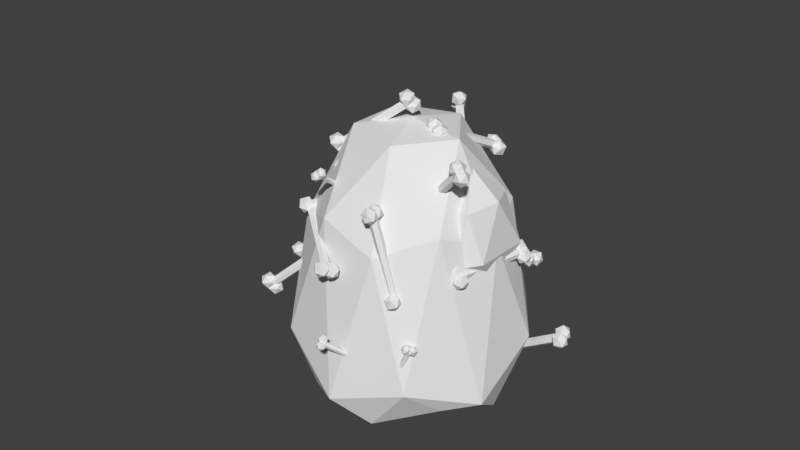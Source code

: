 # Source: Bolder.blend  (saved by Blender 2.79.0; exported with 4.5.12 LTS)
import bpy
from mathutils import Matrix  # noqa: F401  (used for matrix-valued properties, if any)

bpy.ops.wm.read_factory_settings(use_empty=True)
scene = bpy.context.scene
scene.name = 'Scene'

# ---- collections
col_collection_1 = bpy.data.collections.new('Collection 1'); scene.collection.children.link(col_collection_1)

# ---- world
world_world = bpy.data.worlds.new('World'); scene.world = world_world
world_world.color = (0.05088, 0.05088, 0.05088)
world_world.use_sun_shadow = False
world_world.sun_shadow_jitter_overblur = 0.0
world_world.cycles.sampling_method = 'MANUAL'

# ---- meshes
me_icosphere_024 = bpy.data.meshes.new('Icosphere.024')
me_icosphere_024.from_pydata([(0.0, 0.0, -1.0), (0.7236, -0.5257, -0.4472), (-0.2764, -0.8506, -0.4472), (-0.8944, 0.0, -0.4472), (-0.2764, 0.8506, -0.4472), (0.7236, 0.5257, -0.4472), (0.4806, -0.6092, 0.4313), (-0.7236, -0.5257, 0.4472), (-0.7236, 0.5257, 0.4472), (0.2764, 0.521, 0.4472), (0.8944, 0.0, 0.4472), (-0.3202, 0.0, 1.025), (-4.862, 0.9361, 0.5555), (-5.091, 0.6062, 1.018), (-6.008, 0.5076, 1.151), (-5.219, 1.146, 0.6943), (-3.814, 1.639, 0.2796), (-3.735, 1.305, 0.4797), (-5.589, 0.6119, 1.443), (-5.668, 0.9452, 1.243), (-4.312, 1.644, 0.7042), (-3.395, 1.743, 0.5716), (-4.184, 1.105, 1.028), (-4.54, 1.314, 1.167), (-5.61, -0.08276, -3.284), (-1.249, -1.225, -2.911), (-6.776, -1.93, -2.479), (-10.19, -0.08276, -2.213), (-6.776, 1.765, -2.479), (-1.249, 1.059, -2.911), (-2.43, -1.777, -0.01336), (-7.499, -1.13, 0.3823), (-2.43, 1.612, -0.01336), (0.7031, -0.08276, -0.2579), (-2.922, -0.08276, 1.823), (-6.294, -1.002, -3.081), (-3.544, -0.6508, -3.296), (-3.997, -1.84, -3.094), (-0.7482, -0.08276, -3.348), (-3.544, 0.4853, -3.296), (-7.993, -0.08276, -2.949), (-9.254, -1.169, -2.684), (-6.294, 0.8364, -3.081), (-9.254, 1.003, -2.684), (-3.997, 1.674, -3.094), (0.05641, -0.7539, -2.917), (0.413, 0.5884, -2.239), (-5.2, -2.255, -2.507), (-1.749, -1.84, -2.375), (-10.1, -0.7539, -1.419), (-8.093, -1.84, -1.575), (-8.093, 1.674, -1.575), (-10.1, 0.5884, -1.419), (-1.595, 1.674, -2.082), (-4.844, 2.089, -1.829), (-0.1577, -1.079, 0.1746), (-4.979, -1.694, 0.5509), (-7.959, -0.08276, 0.7834), (-4.979, 1.529, 0.5509), (-0.1577, 0.9133, 0.1746), (-2.238, -1.002, 1.62), (-0.5387, -0.08276, 1.487), (-4.988, -0.6508, 1.835), (-4.988, 0.4853, 1.835), (-2.238, 0.8364, 1.62), (-7.171, -0.6858, 0.6955), (-5.704, -0.7816, 0.9642), (-5.621, -1.047, 1.223), (-7.038, -0.484, 1.059), (-7.996, 0.1285, 0.6994), (-7.172, -0.05544, 0.6408), (-4.665, -0.639, 1.494), (-5.489, -0.455, 1.553), (-6.956, 0.2712, 1.229), (-7.039, 0.536, 0.9706), (-5.623, -0.02649, 1.134), (-5.49, 0.1754, 1.498)], [], [(0, 1, 2), (1, 0, 5), (0, 2, 3), (0, 3, 4), (0, 4, 5), (1, 5, 10), (2, 1, 6), (3, 2, 7), (4, 3, 8), (5, 4, 9), (1, 10, 6), (2, 6, 7), (3, 7, 8), (4, 8, 9), (5, 9, 10), (6, 10, 11), (7, 6, 11), (8, 7, 11), (9, 8, 11), (10, 9, 11), (12, 13, 14), (13, 12, 17), (12, 14, 15), (12, 15, 16), (12, 16, 17), (13, 17, 22), (14, 13, 18), (15, 14, 19), (16, 15, 20), (17, 16, 21), (13, 22, 18), (14, 18, 19), (15, 19, 20), (16, 20, 21), (17, 21, 22), (18, 22, 23), (19, 18, 23), (20, 19, 23), (21, 20, 23), (22, 21, 23), (24, 36, 35), (25, 36, 38), (24, 35, 40), (24, 40, 42), (24, 42, 39), (25, 38, 45), (26, 37, 47), (27, 41, 49), (28, 43, 51), (29, 44, 53), (25, 45, 48), (26, 47, 50), (27, 49, 52), (28, 51, 54), (29, 53, 46), (30, 55, 60), (31, 56, 62), (32, 58, 64), (33, 59, 61), (61, 64, 34), (61, 59, 64), (59, 32, 64), (64, 63, 34), (64, 58, 63), (51, 52, 57, 63, 58), (63, 62, 34), (63, 57, 62), (57, 31, 62), (62, 60, 34), (62, 56, 60), (56, 30, 60), (60, 61, 34), (60, 55, 61), (55, 33, 61), (46, 59, 33), (46, 53, 59), (53, 32, 59), (54, 58, 32), (54, 51, 58), (52, 49, 57), (49, 31, 57), (50, 56, 31), (50, 47, 56), (47, 30, 56), (48, 55, 30), (48, 45, 55), (45, 33, 55), (53, 54, 32), (53, 44, 54), (44, 28, 54), (51, 43, 52), (43, 27, 52), (49, 50, 31), (49, 41, 50), (41, 26, 50), (47, 48, 30), (47, 37, 48), (37, 25, 48), (45, 46, 33), (45, 38, 46), (38, 29, 46), (39, 44, 29), (39, 42, 44), (42, 28, 44), (42, 43, 28), (42, 40, 43), (40, 27, 43), (40, 41, 27), (40, 35, 41), (35, 26, 41), (38, 39, 29), (38, 36, 39), (36, 24, 39), (35, 37, 26), (35, 36, 37), (36, 25, 37), (65, 66, 67), (66, 65, 70), (65, 67, 68), (65, 68, 69), (65, 69, 70), (66, 70, 75), (67, 66, 71), (68, 67, 72), (69, 68, 73), (70, 69, 74), (66, 75, 71), (67, 71, 72), (68, 72, 73), (69, 73, 74), (70, 74, 75), (71, 75, 76), (72, 71, 76), (73, 72, 76), (74, 73, 76), (75, 74, 76)])
me_icosphere_024.use_remesh_preserve_volume = False
me_icosphere_024.use_remesh_preserve_attributes = False
me_icosphere_024.use_mirror_vertex_groups = False
me_icosphere_024.update()
me_icosphere_013 = bpy.data.meshes.new('Icosphere.013')
me_icosphere_013.from_pydata([(0.0, 0.0, -1.0), (0.7236, -0.5257, -0.4472), (-0.2764, -0.8506, -0.4472), (-0.8944, 0.0, -0.4472), (-0.2764, 0.8506, -0.4472), (0.7236, 0.5257, -0.4472), (0.2764, -0.8506, 0.4472), (-0.7236, -0.5257, 0.4472), (-0.7236, 0.5257, 0.4472), (0.2764, 0.8506, 0.4472), (0.8944, 0.0, 0.4472), (0.0, 0.0, 1.0), (0.0, -1.095, -1.0), (0.7236, -1.621, -0.4472), (-0.2764, -1.946, -0.4472), (-0.8944, -1.095, -0.4472), (-0.2764, -0.2448, -0.4472), (0.7236, -0.5697, -0.4472), (0.2764, -1.946, 0.4472), (-0.7236, -1.621, 0.4472), (-0.7236, -0.5697, 0.4472), (0.2764, -0.2448, 0.4472), (0.8944, -1.095, 0.4472), (0.0, -1.095, 1.0), (0.0, -0.01862, -9.931), (0.0, -0.01862, -0.1557), (0.4801, -0.2958, -9.931), (0.4801, -0.2958, -0.1557), (0.4801, -0.8502, -9.931), (0.4801, -0.8502, -0.1557), (-4.847e-08, -1.127, -9.931), (-4.847e-08, -1.127, -0.1557), (-0.4801, -0.8502, -9.931), (-0.4801, -0.8502, -0.1557), (-0.4801, -0.2958, -9.931), (-0.4801, -0.2958, -0.1557), (0.0, -1.095, -10.79), (0.7236, -1.621, -10.24), (-0.2764, -1.946, -10.24), (-0.8944, -1.095, -10.24), (-0.2764, -0.2448, -10.24), (0.7236, -0.5697, -10.24), (0.2764, -1.946, -9.346), (-0.7236, -1.621, -9.346), (-0.7236, -0.5697, -9.346), (0.2764, -0.2448, -9.346), (0.8944, -1.095, -9.346), (0.0, -1.095, -8.794), (0.0, 0.0, -10.79), (0.7236, -0.5257, -10.24), (-0.2764, -0.8506, -10.24), (-0.8944, 0.0, -10.24), (-0.2764, 0.8506, -10.24), (0.7236, 0.5257, -10.24), (0.2764, -0.8506, -9.346), (-0.7236, -0.5257, -9.346), (-0.7236, 0.5257, -9.346), (0.2764, 0.8506, -9.346), (0.8944, 0.0, -9.346), (0.0, 0.0, -8.794), (-16.77, -21.62, -14.79), (-16.75, -22.0, -15.3), (-17.1, -22.17, -14.79), (-16.79, -21.99, -14.27), (-16.24, -21.71, -14.45), (-16.22, -21.72, -15.09), (-16.75, -22.61, -15.09), (-16.77, -22.59, -14.45), (-16.24, -22.31, -14.24), (-15.89, -22.15, -14.75), (-16.2, -22.33, -15.27), (-16.22, -22.69, -14.75), (-17.32, -21.92, -15.01), (-17.3, -22.3, -15.51), (-17.65, -22.46, -15.01), (-17.34, -22.28, -14.49), (-16.79, -22.0, -14.67), (-16.77, -22.02, -15.31), (-17.3, -22.9, -15.31), (-17.32, -22.89, -14.67), (-16.79, -22.61, -14.46), (-16.44, -22.44, -14.97), (-16.76, -22.62, -15.49), (-16.77, -22.99, -14.97), (-19.26, -16.83, -14.97), (-16.55, -22.08, -14.78), (-19.31, -16.87, -15.3), (-16.6, -22.12, -15.11), (-19.59, -17.02, -15.41), (-16.88, -22.27, -15.22), (-19.82, -17.13, -15.19), (-17.11, -22.38, -15.0), (-19.77, -17.09, -14.86), (-17.06, -22.34, -14.67), (-19.49, -16.95, -14.75), (-16.78, -22.19, -14.56), (-20.04, -16.66, -15.2), (-20.02, -17.04, -15.7), (-20.37, -17.21, -15.2), (-20.06, -17.02, -14.68), (-19.51, -16.75, -14.86), (-19.49, -16.76, -15.49), (-20.02, -17.64, -15.5), (-20.04, -17.63, -14.86), (-19.51, -17.35, -14.65), (-19.16, -17.19, -15.16), (-19.48, -17.37, -15.68), (-19.49, -17.73, -15.16), (-19.49, -16.37, -14.98), (-19.47, -16.75, -15.49), (-19.82, -16.91, -14.98), (-19.5, -16.73, -14.46), (-18.96, -16.46, -14.64), (-18.94, -16.47, -15.28), (-19.47, -17.35, -15.28), (-19.49, -17.34, -14.64), (-18.96, -17.06, -14.43), (-18.61, -16.89, -14.94), (-18.92, -17.08, -15.46), (-18.94, -17.44, -14.94), (8.559, -12.85, -13.4), (8.876, -13.27, -14.31), (9.573, -13.08, -13.55), (9.306, -12.18, -13.08), (8.444, -11.81, -13.55), (8.179, -12.49, -14.31), (9.82, -12.87, -14.55), (10.09, -12.2, -13.78), (9.387, -11.41, -13.79), (8.691, -11.6, -14.55), (8.958, -12.5, -15.02), (9.705, -11.84, -14.69), (9.286, -13.67, -13.4), (9.603, -14.09, -14.31), (10.3, -13.9, -13.54), (10.03, -13.0, -13.07), (9.171, -12.63, -13.55), (8.906, -13.3, -14.31), (10.55, -13.69, -14.54), (10.81, -13.02, -13.78), (10.11, -12.23, -13.78), (9.418, -12.42, -14.55), (9.685, -13.32, -15.02), (10.43, -12.66, -14.69), (3.455, -17.37, -7.639), (9.055, -12.43, -13.95), (3.408, -17.79, -8.005), (9.008, -12.85, -14.31), (3.776, -18.2, -8.003), (9.376, -13.26, -14.31), (4.191, -18.2, -7.635), (9.791, -13.26, -13.94), (4.238, -17.79, -7.269), (9.838, -12.85, -13.58), (3.87, -17.37, -7.271), (9.47, -12.43, -13.58), (3.676, -18.61, -7.079), (3.993, -19.04, -7.987), (4.69, -18.85, -7.222), (4.423, -17.95, -6.752), (3.561, -17.58, -7.227), (3.295, -18.25, -7.99), (4.936, -18.64, -8.221), (5.202, -17.97, -7.458), (4.504, -17.18, -7.462), (3.807, -17.37, -8.227), (4.074, -18.27, -8.696), (4.821, -17.6, -8.37), (2.949, -17.8, -7.082), (3.266, -18.22, -7.99), (3.963, -18.03, -7.225), (3.696, -17.13, -6.756), (2.834, -16.76, -7.231), (2.568, -17.43, -7.994), (4.209, -17.82, -8.225), (4.475, -17.15, -7.462), (3.777, -16.36, -7.465), (3.08, -16.55, -8.23), (3.347, -17.45, -8.7), (4.094, -16.78, -8.373), (6.925, -9.982, -16.29), (7.374, -10.26, -17.19), (6.379, -10.53, -17.0), (6.306, -10.77, -15.97), (7.257, -10.65, -15.54), (7.917, -10.33, -16.3), (7.033, -11.22, -17.45), (6.373, -11.54, -16.69), (6.916, -11.61, -15.79), (7.912, -11.34, -15.99), (7.984, -11.1, -17.01), (7.365, -11.89, -16.7), (6.36, -9.907, -17.22), (6.809, -10.18, -18.13), (5.813, -10.46, -17.93), (5.741, -10.7, -16.91), (6.692, -10.57, -16.48), (7.352, -10.26, -17.23), (6.468, -11.15, -18.38), (5.808, -11.46, -17.63), (6.351, -11.54, -16.73), (7.346, -11.26, -16.93), (7.419, -11.02, -17.95), (6.8, -11.81, -17.64), (4.948, -1.47, -14.44), (7.101, -10.78, -16.48), (5.203, -1.309, -14.9), (7.356, -10.62, -16.94), (4.917, -1.272, -15.38), (7.069, -10.59, -17.42), (4.376, -1.395, -15.38), (6.529, -10.71, -17.42), (4.122, -1.556, -14.92), (6.275, -10.87, -16.96), (4.408, -1.594, -14.44), (6.561, -10.91, -16.49), (4.203, -0.5756, -15.18), (4.652, -0.8526, -16.09), (3.657, -1.126, -15.89), (3.584, -1.367, -14.86), (4.535, -1.242, -14.43), (5.195, -0.9239, -15.19), (4.311, -1.815, -16.34), (3.651, -2.133, -15.58), (4.194, -2.204, -14.68), (5.189, -1.93, -14.88), (5.262, -1.69, -15.9), (4.643, -2.481, -15.59), (4.768, -0.6498, -14.24), (5.217, -0.9269, -15.15), (4.222, -1.201, -14.95), (4.15, -1.441, -13.93), (5.1, -1.316, -13.5), (5.76, -0.9981, -14.25), (4.877, -1.889, -15.4), (4.217, -2.207, -14.65), (4.759, -2.278, -13.75), (5.755, -2.005, -13.95), (5.827, -1.764, -14.97), (5.209, -2.556, -14.66), (-2.641, -18.51, -18.61), (-2.054, -18.77, -19.45), (-2.357, -19.51, -18.77), (-2.327, -19.1, -17.8), (-2.006, -18.11, -17.88), (-1.836, -17.9, -18.9), (-1.377, -19.52, -19.15), (-1.546, -19.72, -18.14), (-1.329, -18.86, -17.59), (-1.026, -18.11, -18.26), (-1.055, -18.52, -19.23), (-0.742, -19.11, -18.42), (-2.867, -19.42, -19.19), (-2.28, -19.67, -20.02), (-2.583, -20.42, -19.34), (-2.554, -20.01, -18.38), (-2.232, -19.01, -18.45), (-2.063, -18.81, -19.47), (-1.603, -20.42, -19.73), (-1.773, -20.63, -18.71), (-1.556, -19.76, -18.16), (-1.252, -19.02, -18.84), (-1.282, -19.43, -19.8), (-0.9683, -20.02, -18.99), (-11.12, -15.86, -19.49), (-1.843, -18.78, -18.54), (-11.07, -15.86, -20.04), (-1.787, -18.78, -19.09), (-11.18, -16.32, -20.33), (-1.901, -19.24, -19.38), (-11.35, -16.78, -20.07), (-2.072, -19.7, -19.12), (-11.41, -16.78, -19.52), (-2.128, -19.7, -18.57), (-11.3, -16.32, -19.23), (-2.014, -19.24, -18.28), (-12.17, -16.5, -20.14), (-11.58, -16.75, -20.97), (-11.88, -17.5, -20.3), (-11.85, -17.09, -19.33), (-11.53, -16.09, -19.41), (-11.36, -15.88, -20.42), (-10.9, -17.5, -20.68), (-11.07, -17.71, -19.66), (-10.85, -16.84, -19.11), (-10.55, -16.09, -19.79), (-10.58, -16.5, -20.76), (-10.27, -17.09, -19.94), (-11.94, -15.59, -19.57), (-11.35, -15.85, -20.4), (-11.66, -16.59, -19.72), (-11.63, -16.18, -18.75), (-11.3, -15.18, -18.83), (-11.14, -14.98, -19.85), (-10.68, -16.59, -20.1), (-10.85, -16.8, -19.09), (-10.63, -15.93, -18.54), (-10.32, -15.19, -19.22), (-10.35, -15.6, -20.18), (-10.04, -16.19, -19.37), (-7.676, -9.613, -22.01), (-7.699, -9.992, -22.99), (-8.586, -9.934, -22.43), (-8.354, -10.17, -21.43), (-7.324, -10.37, -21.38), (-6.919, -10.26, -22.34), (-8.391, -10.78, -23.02), (-8.796, -10.89, -22.05), (-8.016, -11.17, -21.4), (-7.129, -11.22, -21.96), (-7.361, -10.99, -22.96), (-8.039, -11.54, -22.38), (-8.488, -9.329, -22.69), (-8.512, -9.708, -23.67), (-9.398, -9.65, -23.11), (-9.166, -9.886, -22.11), (-8.136, -10.09, -22.05), (-7.732, -9.98, -23.02), (-9.204, -10.5, -23.69), (-9.608, -10.61, -22.73), (-8.829, -10.88, -22.08), (-7.942, -10.94, -22.64), (-8.174, -10.7, -23.64), (-8.852, -11.26, -23.06), (-6.067, -0.9854, -20.35), (-7.843, -10.42, -22.18), (-5.963, -0.901, -20.89), (-7.739, -10.34, -22.72), (-6.374, -0.7574, -21.23), (-8.15, -10.2, -23.06), (-6.89, -0.698, -21.04), (-8.665, -10.14, -22.86), (-6.994, -0.7824, -20.5), (-8.77, -10.22, -22.33), (-6.583, -0.9261, -20.16), (-8.359, -10.36, -21.98), (-6.709, 0.1263, -20.86), (-6.732, -0.2523, -21.84), (-7.619, -0.1941, -21.28), (-7.387, -0.4307, -20.28), (-6.357, -0.635, -20.23), (-5.952, -0.5248, -21.19), (-7.425, -1.043, -21.87), (-7.829, -1.154, -20.9), (-7.049, -1.426, -20.25), (-6.163, -1.484, -20.81), (-6.395, -1.248, -21.81), (-7.073, -1.805, -21.23), (-5.897, -0.1576, -20.18), (-5.92, -0.5362, -21.16), (-6.806, -0.478, -20.6), (-6.575, -0.7146, -19.6), (-5.545, -0.9189, -19.55), (-5.14, -0.8087, -20.51), (-6.612, -1.327, -21.19), (-7.017, -1.437, -20.22), (-6.237, -1.71, -19.57), (-5.35, -1.768, -20.14), (-5.582, -1.532, -21.13), (-6.26, -2.089, -20.55), (3.206, -12.43, -23.13), (3.204, -11.65, -23.85), (2.76, -12.58, -24.07), (3.348, -13.34, -23.64), (4.155, -12.88, -23.15), (4.067, -11.84, -23.27), (3.344, -12.08, -24.79), (3.433, -13.13, -24.67), (4.296, -13.31, -24.1), (4.74, -12.39, -23.87), (4.152, -11.63, -24.3), (4.294, -12.54, -24.81), (2.308, -12.23, -23.73), (2.306, -11.46, -24.44), (1.861, -12.39, -24.67), (2.449, -13.14, -24.24), (3.257, -12.69, -23.74), (3.168, -11.65, -23.87), (2.446, -11.89, -25.39), (2.535, -12.93, -25.26), (3.397, -13.12, -24.69), (3.841, -12.19, -24.46), (3.254, -11.43, -24.9), (3.395, -12.34, -25.4), (-1.665, -11.93, -15.66), (3.65, -12.47, -23.85), (-1.806, -11.41, -15.79), (3.508, -11.95, -23.98), (-2.261, -11.32, -16.09), (3.053, -11.85, -24.28), (-2.574, -11.74, -16.27), (2.741, -12.27, -24.45), (-2.432, -12.26, -16.14), (2.883, -12.8, -24.33), (-1.977, -12.36, -15.84), (3.337, -12.89, -24.03), (-3.017, -11.7, -15.53), (-3.019, -10.92, -16.24), (-3.463, -11.85, -16.47), (-2.875, -12.61, -16.04), (-2.068, -12.15, -15.54), (-2.156, -11.11, -15.67), (-2.878, -11.35, -17.19), (-2.79, -12.39, -17.06), (-1.927, -12.58, -16.49), (-1.483, -11.65, -16.26), (-2.071, -10.9, -16.69), (-1.929, -11.81, -17.2), (-2.118, -11.89, -14.93), (-2.12, -11.12, -15.64), (-2.564, -12.04, -15.87), (-1.977, -12.8, -15.44), (-1.169, -12.34, -14.95), (-1.258, -11.3, -15.07), (-1.98, -11.55, -16.59), (-1.891, -12.59, -16.47), (-1.029, -12.77, -15.89), (-0.5844, -11.85, -15.67), (-1.172, -11.09, -16.1), (-1.031, -12.0, -16.61), (-16.41, 4.312, -21.83), (-17.0, 4.625, -22.64), (-16.53, 3.687, -22.67), (-15.58, 3.786, -22.22), (-15.47, 4.786, -21.91), (-16.35, 5.305, -22.17), (-16.55, 4.293, -23.53), (-15.67, 3.774, -23.27), (-15.02, 4.453, -22.8), (-15.49, 5.392, -22.77), (-16.44, 5.293, -23.22), (-15.61, 4.767, -23.61), (-17.09, 3.604, -22.31), (-17.68, 3.918, -23.12), (-17.21, 2.979, -23.15), (-16.27, 3.078, -22.7), (-16.15, 4.078, -22.4), (-17.03, 4.597, -22.66), (-17.23, 3.586, -24.01), (-16.35, 3.067, -23.75), (-15.7, 3.746, -23.29), (-16.17, 4.684, -23.26), (-17.12, 4.585, -23.7), (-16.3, 4.059, -24.09), (-19.95, 2.269, -13.89), (-16.08, 4.492, -22.59), (-20.45, 2.44, -14.07), (-16.58, 4.663, -22.77), (-20.79, 2.082, -14.31), (-16.93, 4.305, -23.01), (-20.64, 1.553, -14.38), (-16.77, 3.776, -23.08), (-20.14, 1.382, -14.2), (-16.28, 3.605, -22.9), (-19.8, 1.74, -13.96), (-15.93, 3.963, -22.66), (-20.96, 1.377, -13.6), (-21.56, 1.691, -14.41), (-21.09, 0.752, -14.44), (-20.14, 0.8511, -13.99), (-20.03, 1.851, -13.68), (-20.9, 2.37, -13.94), (-21.1, 1.358, -15.29), (-20.23, 0.8394, -15.04), (-19.57, 1.519, -14.57), (-20.05, 2.457, -14.54), (-20.99, 2.358, -14.99), (-20.17, 1.832, -15.38), (-20.28, 2.085, -13.11), (-20.88, 2.398, -13.92), (-20.4, 1.46, -13.95), (-19.46, 1.559, -13.51), (-19.34, 2.558, -13.2), (-20.22, 3.077, -13.46), (-20.42, 2.066, -14.81), (-19.55, 1.547, -14.55), (-18.89, 2.226, -14.09), (-19.36, 3.165, -14.06), (-20.31, 3.066, -14.5), (-19.49, 2.54, -14.89), (-13.45, -5.177, 2.193), (-14.04, -4.864, 1.386), (-13.57, -5.802, 1.356), (-12.62, -5.703, 1.803), (-12.51, -4.703, 2.108), (-13.39, -4.185, 1.851), (-13.59, -5.196, 0.4975), (-12.71, -5.715, 0.7549), (-12.06, -5.036, 1.219), (-12.53, -4.097, 1.249), (-13.48, -4.196, 0.8029), (-12.66, -4.722, 0.4129), (-14.13, -5.885, 1.709), (-14.73, -5.571, 0.9021), (-14.25, -6.51, 0.8725), (-13.31, -6.411, 1.319), (-13.19, -5.411, 1.624), (-14.07, -4.892, 1.367), (-14.27, -5.904, 0.01359), (-13.4, -6.422, 0.271), (-12.74, -5.743, 0.7355), (-13.21, -4.805, 0.7652), (-14.16, -4.904, 0.319), (-13.34, -5.43, -0.07107), (-16.99, -7.22, 10.13), (-13.12, -4.997, 1.433), (-17.49, -7.049, 9.955), (-13.62, -4.826, 1.256), (-17.83, -7.408, 9.71), (-13.97, -5.184, 1.011), (-17.68, -7.936, 9.642), (-13.82, -5.713, 0.9432), (-17.18, -8.107, 9.819), (-13.32, -5.884, 1.12), (-16.84, -7.749, 10.06), (-12.97, -5.526, 1.365), (-18.0, -8.112, 10.42), (-18.6, -7.798, 9.617), (-18.13, -8.737, 9.588), (-17.18, -8.638, 10.03), (-17.07, -7.638, 10.34), (-17.95, -7.119, 10.08), (-18.15, -8.131, 8.729), (-17.27, -8.65, 8.986), (-16.61, -7.971, 9.451), (-17.09, -7.032, 9.48), (-18.03, -7.131, 9.034), (-17.21, -7.657, 8.644), (-17.32, -7.404, 10.91), (-17.92, -7.091, 10.1), (-17.44, -8.03, 10.07), (-16.5, -7.93, 10.52), (-16.39, -6.931, 10.82), (-17.26, -6.412, 10.57), (-17.46, -7.423, 9.213), (-16.59, -7.942, 9.47), (-15.93, -7.263, 9.935), (-16.41, -6.324, 9.964), (-17.35, -6.423, 9.518), (-16.53, -6.95, 9.128), (3.642, -8.993, 0.2498), (4.498, -9.603, 0.2378), (3.568, -10.01, 0.5173), (3.051, -9.279, 1.071), (3.661, -8.425, 1.134), (4.555, -8.625, 0.6189), (4.436, -10.27, 1.052), (3.542, -10.07, 1.567), (3.599, -9.087, 1.948), (4.528, -8.683, 1.668), (5.046, -9.412, 1.115), (4.455, -9.698, 1.936), (3.582, -10.01, -0.1473), (4.439, -10.62, -0.1593), (3.509, -11.03, 0.1202), (2.991, -10.3, 0.6741), (3.601, -9.444, 0.7369), (4.496, -9.644, 0.2218), (4.377, -11.29, 0.6547), (3.482, -11.08, 1.17), (3.539, -10.11, 1.551), (4.469, -9.703, 1.271), (4.986, -10.43, 0.7175), (4.395, -10.72, 1.539), (0.01012, -5.865, -7.286), (3.984, -9.308, 0.9549), (0.433, -6.075, -7.578), (4.407, -9.517, 0.6637), (0.4029, -6.59, -7.779), (4.377, -10.03, 0.4627), (-0.05, -6.897, -7.688), (3.924, -10.34, 0.553), (-0.4728, -6.688, -7.397), (3.501, -10.13, 0.8442), (-0.4428, -6.172, -7.196), (3.531, -9.615, 1.045), (-0.3988, -6.564, -8.404), (0.4573, -7.174, -8.416), (-0.4723, -7.578, -8.136), (-0.9899, -6.849, -7.582), (-0.3801, -5.995, -7.52), (0.5143, -6.196, -8.035), (0.3954, -7.837, -7.602), (-0.499, -7.636, -7.087), (-0.442, -6.658, -6.706), (0.4877, -6.254, -6.985), (1.005, -6.982, -7.539), (0.4142, -7.268, -6.718), (-0.3394, -5.544, -8.007), (0.5167, -6.155, -8.019), (-0.4129, -6.559, -7.739), (-0.9305, -5.83, -7.185), (-0.3207, -4.976, -7.123), (0.5737, -5.176, -7.638), (0.4548, -6.817, -7.205), (-0.4396, -6.617, -6.69), (-0.3826, -5.638, -6.309), (0.5471, -5.235, -6.588), (1.065, -5.963, -7.142), (0.4736, -6.249, -6.321), (-8.943, 5.192, -6.688), (-8.22, 4.666, -6.135), (-9.22, 4.341, -6.135), (-9.838, 5.192, -6.135), (-9.22, 6.042, -6.135), (-8.22, 5.717, -6.135), (-8.667, 4.341, -5.241), (-9.667, 4.666, -5.241), (-9.667, 5.717, -5.241), (-8.667, 6.042, -5.241), (-8.049, 5.192, -5.241), (-8.943, 5.192, -4.688), (-8.943, 4.096, -6.688), (-8.22, 3.571, -6.135), (-9.22, 3.246, -6.135), (-9.838, 4.096, -6.135), (-9.22, 4.947, -6.135), (-8.22, 4.622, -6.135), (-8.667, 3.246, -5.241), (-9.667, 3.571, -5.241), (-9.667, 4.622, -5.241), (-8.667, 4.947, -5.241), (-8.049, 4.096, -5.241), (-8.943, 4.096, -4.688), (-8.943, 5.173, -15.62), (-8.943, 5.173, -5.844), (-8.463, 4.896, -15.62), (-8.463, 4.896, -5.844), (-8.463, 4.342, -15.62), (-8.463, 4.342, -5.844), (-8.943, 4.064, -15.62), (-8.943, 4.064, -5.844), (-9.423, 4.342, -15.62), (-9.423, 4.342, -5.844), (-9.423, 4.896, -15.62), (-9.423, 4.896, -5.844), (-8.943, 4.096, -16.48), (-8.22, 3.571, -15.93), (-9.22, 3.246, -15.93), (-9.838, 4.096, -15.93), (-9.22, 4.947, -15.93), (-8.22, 4.622, -15.93), (-8.667, 3.246, -15.03), (-9.667, 3.571, -15.03), (-9.667, 4.622, -15.03), (-8.667, 4.947, -15.03), (-8.049, 4.096, -15.03), (-8.943, 4.096, -14.48), (-8.943, 5.192, -16.48), (-8.22, 4.666, -15.93), (-9.22, 4.341, -15.93), (-9.838, 5.192, -15.93), (-9.22, 6.042, -15.93), (-8.22, 5.717, -15.93), (-8.667, 4.341, -15.03), (-9.667, 4.666, -15.03), (-9.667, 5.717, -15.03), (-8.667, 6.042, -15.03), (-8.049, 5.192, -15.03), (-8.943, 5.192, -14.48), (-11.06, -15.64, 2.596), (-10.33, -16.16, 3.149), (-11.33, -16.49, 3.149), (-11.95, -15.64, 3.149), (-11.33, -14.79, 3.149), (-10.33, -15.11, 3.149), (-10.78, -16.49, 4.043), (-11.78, -16.16, 4.043), (-11.78, -15.11, 4.043), (-10.78, -14.79, 4.043), (-10.16, -15.64, 4.043), (-11.06, -15.64, 4.596), (-11.06, -16.73, 2.596), (-10.33, -17.26, 3.149), (-11.33, -17.58, 3.149), (-11.95, -16.73, 3.149), (-11.33, -15.88, 3.149), (-10.33, -16.21, 3.149), (-10.78, -17.58, 4.043), (-11.78, -17.26, 4.043), (-11.78, -16.21, 4.043), (-10.78, -15.88, 4.043), (-10.16, -16.73, 4.043), (-11.06, -16.73, 4.596), (-11.06, -15.66, -6.335), (-11.06, -15.66, 3.44), (-10.57, -15.93, -6.335), (-10.57, -15.93, 3.44), (-10.57, -16.49, -6.335), (-10.57, -16.49, 3.44), (-11.06, -16.77, -6.335), (-11.06, -16.77, 3.44), (-11.54, -16.49, -6.335), (-11.54, -16.49, 3.44), (-11.54, -15.93, -6.335), (-11.54, -15.93, 3.44), (-11.06, -16.73, -7.198), (-10.33, -17.26, -6.645), (-11.33, -17.58, -6.645), (-11.95, -16.73, -6.645), (-11.33, -15.88, -6.645), (-10.33, -16.21, -6.645), (-10.78, -17.58, -5.75), (-11.78, -17.26, -5.75), (-11.78, -16.21, -5.75), (-10.78, -15.88, -5.75), (-10.16, -16.73, -5.75), (-11.06, -16.73, -5.198), (-11.06, -15.64, -7.198), (-10.33, -16.16, -6.645), (-11.33, -16.49, -6.645), (-11.95, -15.64, -6.645), (-11.33, -14.79, -6.645), (-10.33, -15.11, -6.645), (-10.78, -16.49, -5.75), (-11.78, -16.16, -5.75), (-11.78, -15.11, -5.75), (-10.78, -14.79, -5.75), (-10.16, -15.64, -5.75), (-11.06, -15.64, -5.198), (-3.917, -20.1, -7.571), (-2.922, -20.43, -7.493), (-3.669, -20.87, -6.901), (-4.341, -20.12, -6.609), (-4.009, -19.21, -7.021), (-3.131, -19.4, -7.568), (-2.73, -20.65, -6.483), (-3.607, -20.46, -5.936), (-3.817, -19.43, -6.011), (-3.069, -18.99, -6.604), (-2.398, -19.74, -6.896), (-2.821, -19.76, -5.933), (-3.699, -21.17, -7.493), (-2.703, -21.5, -7.416), (-3.451, -21.94, -6.823), (-4.122, -21.19, -6.531), (-3.79, -20.28, -6.943), (-2.913, -20.47, -7.49), (-2.511, -21.72, -6.405), (-3.389, -21.53, -5.859), (-3.598, -20.5, -5.933), (-2.851, -20.06, -6.526), (-2.179, -20.81, -6.818), (-2.603, -20.83, -5.856), (-8.807, -21.65, -14.88), (-3.451, -19.97, -6.878), (-8.362, -21.86, -15.14), (-3.006, -20.18, -7.132), (-8.251, -22.4, -15.1), (-2.895, -20.73, -7.093), (-8.586, -22.73, -14.8), (-3.23, -21.06, -6.8), (-9.031, -22.52, -14.55), (-3.675, -20.85, -6.546), (-9.142, -21.98, -14.59), (-3.786, -20.3, -6.585), (-9.065, -22.85, -15.51), (-8.069, -23.18, -15.43), (-8.817, -23.62, -14.84), (-9.489, -22.86, -14.55), (-9.156, -21.96, -14.96), (-8.279, -22.15, -15.51), (-7.878, -23.4, -14.42), (-8.755, -23.2, -13.88), (-8.965, -22.18, -13.95), (-8.217, -21.73, -14.54), (-7.545, -22.49, -14.84), (-7.969, -22.51, -13.87), (-9.284, -21.78, -15.59), (-8.288, -22.11, -15.51), (-9.036, -22.55, -14.92), (-9.707, -21.79, -14.63), (-9.375, -20.89, -15.04), (-8.498, -21.08, -15.59), (-8.096, -22.33, -14.5), (-8.974, -22.13, -13.96), (-9.183, -21.11, -14.03), (-8.436, -20.66, -14.62), (-7.764, -21.42, -14.91), (-8.188, -21.43, -13.95), (-8.447, -18.56, -7.768), (-8.076, -19.11, -8.585), (-7.428, -18.82, -7.811), (-7.715, -17.86, -7.489), (-8.541, -17.56, -8.065), (-8.765, -18.33, -8.743), (-7.116, -18.74, -8.812), (-6.893, -17.97, -8.135), (-7.581, -17.19, -8.292), (-8.23, -17.48, -9.067), (-7.942, -18.44, -9.388), (-7.211, -17.74, -9.11), (-7.729, -19.37, -7.604), (-7.359, -19.92, -8.422), (-6.711, -19.63, -7.647), (-6.998, -18.67, -7.325), (-7.824, -18.37, -7.901), (-8.047, -19.14, -8.579), (-6.399, -19.56, -8.648), (-6.176, -18.78, -7.971), (-6.864, -18.0, -8.128), (-7.513, -18.3, -8.903), (-7.225, -19.25, -9.224), (-6.494, -18.55, -8.946), (-13.95, -22.24, -1.773), (-7.913, -18.23, -8.331), (-13.98, -22.7, -2.08), (-7.941, -18.69, -8.639), (-13.62, -23.11, -1.997), (-7.578, -19.1, -8.556), (-13.23, -23.06, -1.607), (-7.187, -19.05, -8.166), (-13.2, -22.6, -1.299), (-7.159, -18.59, -7.858), (-13.56, -22.19, -1.382), (-7.522, -18.18, -7.941), (-13.78, -23.39, -1.033), (-13.41, -23.94, -1.851), (-12.76, -23.65, -1.076), (-13.05, -22.69, -0.7542), (-13.87, -22.39, -1.33), (-14.1, -23.16, -2.008), (-12.45, -23.57, -2.077), (-12.23, -22.8, -1.4), (-12.91, -22.02, -1.557), (-13.56, -22.31, -2.332), (-13.28, -23.27, -2.653), (-12.54, -22.57, -2.375), (-14.5, -22.58, -1.197), (-14.13, -23.13, -2.015), (-13.48, -22.83, -1.24), (-13.77, -21.88, -0.9181), (-14.59, -21.57, -1.494), (-14.81, -22.35, -2.172), (-13.17, -22.76, -2.241), (-12.94, -21.99, -1.564), (-13.63, -21.21, -1.721), (-14.28, -21.5, -2.496), (-13.99, -22.46, -2.817), (-13.26, -21.76, -2.539), (1.202, -3.33, -11.58), (0.95, -4.304, -11.88), (1.247, -3.589, -12.59), (0.8508, -2.659, -12.31), (0.3086, -2.799, -11.42), (0.3699, -3.816, -11.16), (0.4436, -4.234, -12.8), (0.3822, -3.217, -13.06), (-0.1979, -2.729, -12.33), (-0.4951, -3.445, -11.62), (-0.09864, -4.375, -11.91), (-0.4496, -3.703, -12.64), (1.806, -3.838, -12.34), (1.554, -4.812, -12.64), (1.852, -4.097, -13.35), (1.455, -3.167, -13.06), (0.913, -3.307, -12.18), (0.9743, -4.324, -11.91), (1.048, -4.742, -13.56), (0.9866, -3.725, -13.82), (0.4065, -3.238, -13.09), (0.1093, -3.953, -12.38), (0.5058, -4.883, -12.67), (0.1548, -4.211, -13.4), (8.586, -1.675, -6.833), (0.5149, -3.496, -12.04), (8.682, -2.219, -6.792), (0.6112, -4.041, -12.0), (8.988, -2.477, -7.176), (0.9171, -4.298, -12.38), (9.198, -2.189, -7.602), (1.127, -4.011, -12.81), (9.101, -1.645, -7.643), (1.03, -3.466, -12.85), (8.795, -1.388, -7.259), (0.7244, -3.209, -12.46), (9.892, -2.014, -7.12), (9.64, -2.987, -7.428), (9.938, -2.272, -8.139), (9.541, -1.342, -7.849), (8.999, -1.483, -6.959), (9.06, -2.5, -6.699), (9.134, -2.918, -8.346), (9.073, -1.901, -8.607), (8.492, -1.413, -7.878), (8.195, -2.128, -7.167), (8.592, -3.058, -7.456), (8.241, -2.387, -8.185), (9.288, -1.506, -6.361), (9.036, -2.479, -6.668), (9.333, -1.764, -7.379), (8.937, -0.8341, -7.09), (8.395, -0.9747, -6.2), (8.456, -1.992, -5.94), (8.53, -2.409, -7.587), (8.468, -1.393, -7.848), (7.888, -0.9048, -7.119), (7.591, -1.62, -6.408), (7.987, -2.55, -6.697), (7.636, -1.878, -7.426), (-16.95, -14.83, -21.15), (-16.77, -15.28, -21.57), (-16.46, -15.22, -21.01), (-16.42, -14.61, -20.87), (-16.7, -14.28, -21.34), (-16.92, -14.69, -21.76), (-16.14, -15.32, -21.55), (-15.92, -14.91, -21.12), (-16.07, -14.32, -21.32), (-16.38, -14.38, -21.87), (-16.42, -15.0, -22.01), (-15.9, -14.77, -21.74), (-16.79, -15.44, -20.94), (-16.62, -15.89, -21.36), (-16.31, -15.83, -20.8), (-16.27, -15.21, -20.66), (-16.55, -14.89, -21.13), (-16.77, -15.3, -21.56), (-15.98, -15.93, -21.34), (-15.77, -15.52, -20.91), (-15.92, -14.93, -21.11), (-16.22, -14.99, -21.66), (-16.27, -15.6, -21.81), (-15.74, -15.38, -21.53), (-21.64, -15.13, -18.49), (-16.5, -14.82, -21.39), (-21.73, -15.4, -18.68), (-16.59, -15.08, -21.58), (-21.65, -15.71, -18.57), (-16.51, -15.39, -21.47), (-21.48, -15.75, -18.28), (-16.34, -15.43, -21.18), (-21.4, -15.48, -18.1), (-16.26, -15.17, -21.0), (-21.47, -15.17, -18.21), (-16.33, -14.86, -21.1), (-21.94, -15.76, -18.03), (-21.77, -16.2, -18.45), (-21.46, -16.15, -17.9), (-21.42, -15.53, -17.76), (-21.7, -15.2, -18.22), (-21.91, -15.62, -18.65), (-21.13, -16.25, -18.44), (-20.92, -15.84, -18.01), (-21.06, -15.25, -18.21), (-21.37, -15.3, -18.76), (-21.42, -15.92, -18.9), (-20.89, -15.69, -18.63), (-22.1, -15.15, -18.24), (-21.92, -15.59, -18.66), (-21.61, -15.54, -18.11), (-21.57, -14.92, -17.97), (-21.85, -14.59, -18.43), (-22.07, -15.01, -18.86), (-21.29, -15.64, -18.65), (-21.07, -15.23, -18.22), (-21.22, -14.64, -18.42), (-21.53, -14.69, -18.97), (-21.57, -15.31, -19.11), (-21.04, -15.08, -18.84), (1.419, -22.1, -12.73), (1.032, -22.49, -13.04), (1.34, -22.69, -12.52), (1.919, -22.43, -12.52), (1.969, -22.07, -13.04), (1.421, -22.11, -13.36), (1.292, -23.07, -13.03), (1.841, -23.03, -12.71), (2.23, -22.65, -13.03), (1.922, -22.45, -13.55), (1.342, -22.71, -13.55), (1.843, -23.05, -13.34), (1.014, -22.5, -12.39), (0.6261, -22.89, -12.7), (0.9343, -23.09, -12.18), (1.514, -22.83, -12.19), (1.564, -22.47, -12.71), (1.015, -22.51, -13.02), (0.887, -23.47, -12.69), (1.436, -23.43, -12.37), (1.825, -23.05, -12.7), (1.517, -22.85, -13.21), (0.937, -23.11, -13.21), (1.437, -23.45, -13.01), (-0.4803, -17.87, -9.962), (1.591, -22.5, -12.98), (-0.7885, -17.93, -10.08), (1.283, -22.57, -13.1), (-0.9937, -18.13, -9.907), (1.078, -22.77, -12.93), (-0.8906, -18.27, -9.621), (1.181, -22.91, -12.64), (-0.5823, -18.21, -9.505), (1.489, -22.85, -12.52), (-0.3772, -18.01, -9.675), (1.694, -22.64, -12.7), (-1.061, -17.85, -9.364), (-1.449, -18.25, -9.676), (-1.141, -18.45, -9.157), (-0.5612, -18.19, -9.16), (-0.5112, -17.82, -9.681), (-1.06, -17.86, -9.999), (-1.188, -18.83, -9.665), (-0.6394, -18.79, -9.346), (-0.2503, -18.4, -9.67), (-0.5585, -18.2, -10.19), (-1.138, -18.46, -10.19), (-0.6377, -18.8, -9.982), (-0.6561, -17.45, -9.701), (-1.044, -17.85, -10.01), (-0.7354, -18.05, -9.494), (-0.1558, -17.79, -9.497), (-0.1058, -17.42, -10.02), (-0.6544, -17.46, -10.34), (-0.7827, -18.43, -10.0), (-0.234, -18.39, -9.683), (0.1551, -18.0, -10.01), (-0.1531, -17.8, -10.53), (-0.7327, -18.06, -10.52), (-0.2323, -18.4, -10.32), (-5.94, -5.487, 0.7054), (-6.502, -5.782, 0.6658), (-6.051, -6.006, 1.054), (-5.489, -5.93, 0.7676), (-5.592, -5.658, 0.2023), (-6.218, -5.567, 0.1393), (-6.397, -6.408, 0.7035), (-5.771, -6.499, 0.7664), (-5.488, -6.284, 0.2399), (-5.938, -6.06, -0.1483), (-6.5, -6.136, 0.1381), (-6.049, -6.58, 0.2003), (-6.236, -5.711, 1.254), (-6.797, -6.006, 1.214), (-6.347, -6.23, 1.603), (-5.785, -6.154, 1.316), (-5.888, -5.882, 0.7507), (-6.513, -5.791, 0.6878), (-6.693, -6.632, 1.252), (-6.067, -6.723, 1.315), (-5.783, -6.508, 0.7884), (-6.234, -6.284, 0.4001), (-6.796, -6.36, 0.6866), (-6.345, -6.804, 0.7488), (-5.459, -0.6099, 2.971), (-5.991, -5.952, 0.5015), (-5.792, -0.5908, 3.001), (-6.324, -5.933, 0.532), (-5.942, -0.7042, 3.279), (-6.474, -6.046, 0.8095), (-5.758, -0.8367, 3.526), (-6.29, -6.179, 1.057), (-5.425, -0.8558, 3.495), (-5.957, -6.198, 1.026), (-5.275, -0.7424, 3.218), (-5.808, -6.084, 0.7486), (-5.703, -0.3589, 3.727), (-6.264, -0.6542, 3.688), (-5.814, -0.8786, 4.076), (-5.251, -0.8022, 3.79), (-5.354, -0.5306, 3.224), (-5.98, -0.4392, 3.161), (-6.16, -1.28, 3.726), (-5.534, -1.372, 3.788), (-5.25, -1.156, 3.262), (-5.7, -0.9321, 2.874), (-6.263, -1.009, 3.16), (-5.811, -1.452, 3.222), (-5.407, -0.1349, 3.179), (-5.968, -0.4302, 3.139), (-5.518, -0.6545, 3.528), (-4.956, -0.5782, 3.241), (-5.059, -0.3066, 2.676), (-5.684, -0.2152, 2.613), (-5.864, -1.056, 3.177), (-5.238, -1.147, 3.24), (-4.954, -0.9324, 2.714), (-5.405, -0.7081, 2.325), (-5.967, -0.7845, 2.612), (-5.516, -1.228, 2.674), (-6.709, -13.74, 1.118), (-7.046, -13.2, 1.126), (-6.893, -13.49, 1.672), (-6.929, -14.12, 1.581), (-7.105, -14.22, 0.9784), (-7.177, -13.65, 0.697), (-7.475, -13.25, 1.593), (-7.403, -13.81, 1.874), (-7.533, -14.26, 1.446), (-7.686, -13.97, 0.8993), (-7.65, -13.35, 0.9903), (-7.871, -13.72, 1.453), (-6.573, -13.27, 1.565), (-6.91, -12.73, 1.572), (-6.757, -13.02, 2.118), (-6.793, -13.65, 2.027), (-6.969, -13.75, 1.425), (-7.041, -13.18, 1.144), (-7.339, -12.78, 2.039), (-7.267, -13.34, 2.321), (-7.397, -13.79, 1.892), (-7.55, -13.51, 1.346), (-7.514, -12.88, 1.437), (-7.734, -13.25, 1.899), (-1.52, -13.82, -0.3687), (-7.197, -13.73, 1.267), (-1.539, -13.49, -0.4543), (-7.217, -13.4, 1.181), (-1.47, -13.25, -0.2284), (-7.148, -13.16, 1.407), (-1.382, -13.34, 0.08326), (-7.059, -13.25, 1.719), (-1.362, -13.66, 0.169), (-7.04, -13.57, 1.805), (-1.431, -13.9, -0.057), (-7.109, -13.81, 1.579), (-0.8851, -13.36, -0.07405), (-1.222, -12.82, -0.0667), (-1.069, -13.11, 0.4795), (-1.106, -13.74, 0.3886), (-1.281, -13.84, -0.2139), (-1.353, -13.27, -0.4953), (-1.651, -12.87, 0.4005), (-1.579, -13.43, 0.6818), (-1.71, -13.88, 0.2533), (-1.862, -13.6, -0.293), (-1.826, -12.97, -0.202), (-2.047, -13.34, 0.2606), (-1.021, -13.83, -0.5205), (-1.358, -13.29, -0.5132), (-1.205, -13.58, 0.03304), (-1.242, -14.21, -0.05793), (-1.417, -14.31, -0.6604), (-1.489, -13.74, -0.9418), (-1.787, -13.34, -0.04604), (-1.715, -13.9, 0.2353), (-1.846, -14.35, -0.1932), (-1.998, -14.07, -0.7395), (-1.962, -13.44, -0.6485), (-2.183, -13.81, -0.1859)], [], [(0, 1, 2), (1, 0, 5), (0, 2, 3), (0, 3, 4), (0, 4, 5), (1, 5, 10), (2, 1, 6), (3, 2, 7), (4, 3, 8), (5, 4, 9), (1, 10, 6), (2, 6, 7), (3, 7, 8), (4, 8, 9), (5, 9, 10), (6, 10, 11), (7, 6, 11), (8, 7, 11), (9, 8, 11), (10, 9, 11), (12, 13, 14), (13, 12, 17), (12, 14, 15), (12, 15, 16), (12, 16, 17), (13, 17, 22), (14, 13, 18), (15, 14, 19), (16, 15, 20), (17, 16, 21), (13, 22, 18), (14, 18, 19), (15, 19, 20), (16, 20, 21), (17, 21, 22), (18, 22, 23), (19, 18, 23), (20, 19, 23), (21, 20, 23), (22, 21, 23), (24, 25, 27, 26), (26, 27, 29, 28), (28, 29, 31, 30), (30, 31, 33, 32), (27, 25, 35, 33, 31, 29), (32, 33, 35, 34), (34, 35, 25, 24), (24, 26, 28, 30, 32, 34), (36, 37, 38), (37, 36, 41), (36, 38, 39), (36, 39, 40), (36, 40, 41), (37, 41, 46), (38, 37, 42), (39, 38, 43), (40, 39, 44), (41, 40, 45), (37, 46, 42), (38, 42, 43), (39, 43, 44), (40, 44, 45), (41, 45, 46), (42, 46, 47), (43, 42, 47), (44, 43, 47), (45, 44, 47), (46, 45, 47), (48, 49, 50), (49, 48, 53), (48, 50, 51), (48, 51, 52), (48, 52, 53), (49, 53, 58), (50, 49, 54), (51, 50, 55), (52, 51, 56), (53, 52, 57), (49, 58, 54), (50, 54, 55), (51, 55, 56), (52, 56, 57), (53, 57, 58), (54, 58, 59), (55, 54, 59), (56, 55, 59), (57, 56, 59), (58, 57, 59), (60, 61, 62), (61, 60, 65), (60, 62, 63), (60, 63, 64), (60, 64, 65), (61, 65, 70), (62, 61, 66), (63, 62, 67), (64, 63, 68), (65, 64, 69), (61, 70, 66), (62, 66, 67), (63, 67, 68), (64, 68, 69), (65, 69, 70), (66, 70, 71), (67, 66, 71), (68, 67, 71), (69, 68, 71), (70, 69, 71), (72, 73, 74), (73, 72, 77), (72, 74, 75), (72, 75, 76), (72, 76, 77), (73, 77, 82), (74, 73, 78), (75, 74, 79), (76, 75, 80), (77, 76, 81), (73, 82, 78), (74, 78, 79), (75, 79, 80), (76, 80, 81), (77, 81, 82), (78, 82, 83), (79, 78, 83), (80, 79, 83), (81, 80, 83), (82, 81, 83), (84, 85, 87, 86), (86, 87, 89, 88), (88, 89, 91, 90), (90, 91, 93, 92), (87, 85, 95, 93, 91, 89), (92, 93, 95, 94), (94, 95, 85, 84), (84, 86, 88, 90, 92, 94), (96, 97, 98), (97, 96, 101), (96, 98, 99), (96, 99, 100), (96, 100, 101), (97, 101, 106), (98, 97, 102), (99, 98, 103), (100, 99, 104), (101, 100, 105), (97, 106, 102), (98, 102, 103), (99, 103, 104), (100, 104, 105), (101, 105, 106), (102, 106, 107), (103, 102, 107), (104, 103, 107), (105, 104, 107), (106, 105, 107), (108, 109, 110), (109, 108, 113), (108, 110, 111), (108, 111, 112), (108, 112, 113), (109, 113, 118), (110, 109, 114), (111, 110, 115), (112, 111, 116), (113, 112, 117), (109, 118, 114), (110, 114, 115), (111, 115, 116), (112, 116, 117), (113, 117, 118), (114, 118, 119), (115, 114, 119), (116, 115, 119), (117, 116, 119), (118, 117, 119), (120, 121, 122), (121, 120, 125), (120, 122, 123), (120, 123, 124), (120, 124, 125), (121, 125, 130), (122, 121, 126), (123, 122, 127), (124, 123, 128), (125, 124, 129), (121, 130, 126), (122, 126, 127), (123, 127, 128), (124, 128, 129), (125, 129, 130), (126, 130, 131), (127, 126, 131), (128, 127, 131), (129, 128, 131), (130, 129, 131), (132, 133, 134), (133, 132, 137), (132, 134, 135), (132, 135, 136), (132, 136, 137), (133, 137, 142), (134, 133, 138), (135, 134, 139), (136, 135, 140), (137, 136, 141), (133, 142, 138), (134, 138, 139), (135, 139, 140), (136, 140, 141), (137, 141, 142), (138, 142, 143), (139, 138, 143), (140, 139, 143), (141, 140, 143), (142, 141, 143), (144, 145, 147, 146), (146, 147, 149, 148), (148, 149, 151, 150), (150, 151, 153, 152), (147, 145, 155, 153, 151, 149), (152, 153, 155, 154), (154, 155, 145, 144), (144, 146, 148, 150, 152, 154), (156, 157, 158), (157, 156, 161), (156, 158, 159), (156, 159, 160), (156, 160, 161), (157, 161, 166), (158, 157, 162), (159, 158, 163), (160, 159, 164), (161, 160, 165), (157, 166, 162), (158, 162, 163), (159, 163, 164), (160, 164, 165), (161, 165, 166), (162, 166, 167), (163, 162, 167), (164, 163, 167), (165, 164, 167), (166, 165, 167), (168, 169, 170), (169, 168, 173), (168, 170, 171), (168, 171, 172), (168, 172, 173), (169, 173, 178), (170, 169, 174), (171, 170, 175), (172, 171, 176), (173, 172, 177), (169, 178, 174), (170, 174, 175), (171, 175, 176), (172, 176, 177), (173, 177, 178), (174, 178, 179), (175, 174, 179), (176, 175, 179), (177, 176, 179), (178, 177, 179), (180, 181, 182), (181, 180, 185), (180, 182, 183), (180, 183, 184), (180, 184, 185), (181, 185, 190), (182, 181, 186), (183, 182, 187), (184, 183, 188), (185, 184, 189), (181, 190, 186), (182, 186, 187), (183, 187, 188), (184, 188, 189), (185, 189, 190), (186, 190, 191), (187, 186, 191), (188, 187, 191), (189, 188, 191), (190, 189, 191), (192, 193, 194), (193, 192, 197), (192, 194, 195), (192, 195, 196), (192, 196, 197), (193, 197, 202), (194, 193, 198), (195, 194, 199), (196, 195, 200), (197, 196, 201), (193, 202, 198), (194, 198, 199), (195, 199, 200), (196, 200, 201), (197, 201, 202), (198, 202, 203), (199, 198, 203), (200, 199, 203), (201, 200, 203), (202, 201, 203), (204, 205, 207, 206), (206, 207, 209, 208), (208, 209, 211, 210), (210, 211, 213, 212), (207, 205, 215, 213, 211, 209), (212, 213, 215, 214), (214, 215, 205, 204), (204, 206, 208, 210, 212, 214), (216, 217, 218), (217, 216, 221), (216, 218, 219), (216, 219, 220), (216, 220, 221), (217, 221, 226), (218, 217, 222), (219, 218, 223), (220, 219, 224), (221, 220, 225), (217, 226, 222), (218, 222, 223), (219, 223, 224), (220, 224, 225), (221, 225, 226), (222, 226, 227), (223, 222, 227), (224, 223, 227), (225, 224, 227), (226, 225, 227), (228, 229, 230), (229, 228, 233), (228, 230, 231), (228, 231, 232), (228, 232, 233), (229, 233, 238), (230, 229, 234), (231, 230, 235), (232, 231, 236), (233, 232, 237), (229, 238, 234), (230, 234, 235), (231, 235, 236), (232, 236, 237), (233, 237, 238), (234, 238, 239), (235, 234, 239), (236, 235, 239), (237, 236, 239), (238, 237, 239), (240, 241, 242), (241, 240, 245), (240, 242, 243), (240, 243, 244), (240, 244, 245), (241, 245, 250), (242, 241, 246), (243, 242, 247), (244, 243, 248), (245, 244, 249), (241, 250, 246), (242, 246, 247), (243, 247, 248), (244, 248, 249), (245, 249, 250), (246, 250, 251), (247, 246, 251), (248, 247, 251), (249, 248, 251), (250, 249, 251), (252, 253, 254), (253, 252, 257), (252, 254, 255), (252, 255, 256), (252, 256, 257), (253, 257, 262), (254, 253, 258), (255, 254, 259), (256, 255, 260), (257, 256, 261), (253, 262, 258), (254, 258, 259), (255, 259, 260), (256, 260, 261), (257, 261, 262), (258, 262, 263), (259, 258, 263), (260, 259, 263), (261, 260, 263), (262, 261, 263), (264, 265, 267, 266), (266, 267, 269, 268), (268, 269, 271, 270), (270, 271, 273, 272), (267, 265, 275, 273, 271, 269), (272, 273, 275, 274), (274, 275, 265, 264), (264, 266, 268, 270, 272, 274), (276, 277, 278), (277, 276, 281), (276, 278, 279), (276, 279, 280), (276, 280, 281), (277, 281, 286), (278, 277, 282), (279, 278, 283), (280, 279, 284), (281, 280, 285), (277, 286, 282), (278, 282, 283), (279, 283, 284), (280, 284, 285), (281, 285, 286), (282, 286, 287), (283, 282, 287), (284, 283, 287), (285, 284, 287), (286, 285, 287), (288, 289, 290), (289, 288, 293), (288, 290, 291), (288, 291, 292), (288, 292, 293), (289, 293, 298), (290, 289, 294), (291, 290, 295), (292, 291, 296), (293, 292, 297), (289, 298, 294), (290, 294, 295), (291, 295, 296), (292, 296, 297), (293, 297, 298), (294, 298, 299), (295, 294, 299), (296, 295, 299), (297, 296, 299), (298, 297, 299), (300, 301, 302), (301, 300, 305), (300, 302, 303), (300, 303, 304), (300, 304, 305), (301, 305, 310), (302, 301, 306), (303, 302, 307), (304, 303, 308), (305, 304, 309), (301, 310, 306), (302, 306, 307), (303, 307, 308), (304, 308, 309), (305, 309, 310), (306, 310, 311), (307, 306, 311), (308, 307, 311), (309, 308, 311), (310, 309, 311), (312, 313, 314), (313, 312, 317), (312, 314, 315), (312, 315, 316), (312, 316, 317), (313, 317, 322), (314, 313, 318), (315, 314, 319), (316, 315, 320), (317, 316, 321), (313, 322, 318), (314, 318, 319), (315, 319, 320), (316, 320, 321), (317, 321, 322), (318, 322, 323), (319, 318, 323), (320, 319, 323), (321, 320, 323), (322, 321, 323), (324, 325, 327, 326), (326, 327, 329, 328), (328, 329, 331, 330), (330, 331, 333, 332), (327, 325, 335, 333, 331, 329), (332, 333, 335, 334), (334, 335, 325, 324), (324, 326, 328, 330, 332, 334), (336, 337, 338), (337, 336, 341), (336, 338, 339), (336, 339, 340), (336, 340, 341), (337, 341, 346), (338, 337, 342), (339, 338, 343), (340, 339, 344), (341, 340, 345), (337, 346, 342), (338, 342, 343), (339, 343, 344), (340, 344, 345), (341, 345, 346), (342, 346, 347), (343, 342, 347), (344, 343, 347), (345, 344, 347), (346, 345, 347), (348, 349, 350), (349, 348, 353), (348, 350, 351), (348, 351, 352), (348, 352, 353), (349, 353, 358), (350, 349, 354), (351, 350, 355), (352, 351, 356), (353, 352, 357), (349, 358, 354), (350, 354, 355), (351, 355, 356), (352, 356, 357), (353, 357, 358), (354, 358, 359), (355, 354, 359), (356, 355, 359), (357, 356, 359), (358, 357, 359), (360, 361, 362), (361, 360, 365), (360, 362, 363), (360, 363, 364), (360, 364, 365), (361, 365, 370), (362, 361, 366), (363, 362, 367), (364, 363, 368), (365, 364, 369), (361, 370, 366), (362, 366, 367), (363, 367, 368), (364, 368, 369), (365, 369, 370), (366, 370, 371), (367, 366, 371), (368, 367, 371), (369, 368, 371), (370, 369, 371), (372, 373, 374), (373, 372, 377), (372, 374, 375), (372, 375, 376), (372, 376, 377), (373, 377, 382), (374, 373, 378), (375, 374, 379), (376, 375, 380), (377, 376, 381), (373, 382, 378), (374, 378, 379), (375, 379, 380), (376, 380, 381), (377, 381, 382), (378, 382, 383), (379, 378, 383), (380, 379, 383), (381, 380, 383), (382, 381, 383), (384, 385, 387, 386), (386, 387, 389, 388), (388, 389, 391, 390), (390, 391, 393, 392), (387, 385, 395, 393, 391, 389), (392, 393, 395, 394), (394, 395, 385, 384), (384, 386, 388, 390, 392, 394), (396, 397, 398), (397, 396, 401), (396, 398, 399), (396, 399, 400), (396, 400, 401), (397, 401, 406), (398, 397, 402), (399, 398, 403), (400, 399, 404), (401, 400, 405), (397, 406, 402), (398, 402, 403), (399, 403, 404), (400, 404, 405), (401, 405, 406), (402, 406, 407), (403, 402, 407), (404, 403, 407), (405, 404, 407), (406, 405, 407), (408, 409, 410), (409, 408, 413), (408, 410, 411), (408, 411, 412), (408, 412, 413), (409, 413, 418), (410, 409, 414), (411, 410, 415), (412, 411, 416), (413, 412, 417), (409, 418, 414), (410, 414, 415), (411, 415, 416), (412, 416, 417), (413, 417, 418), (414, 418, 419), (415, 414, 419), (416, 415, 419), (417, 416, 419), (418, 417, 419), (420, 421, 422), (421, 420, 425), (420, 422, 423), (420, 423, 424), (420, 424, 425), (421, 425, 430), (422, 421, 426), (423, 422, 427), (424, 423, 428), (425, 424, 429), (421, 430, 426), (422, 426, 427), (423, 427, 428), (424, 428, 429), (425, 429, 430), (426, 430, 431), (427, 426, 431), (428, 427, 431), (429, 428, 431), (430, 429, 431), (432, 433, 434), (433, 432, 437), (432, 434, 435), (432, 435, 436), (432, 436, 437), (433, 437, 442), (434, 433, 438), (435, 434, 439), (436, 435, 440), (437, 436, 441), (433, 442, 438), (434, 438, 439), (435, 439, 440), (436, 440, 441), (437, 441, 442), (438, 442, 443), (439, 438, 443), (440, 439, 443), (441, 440, 443), (442, 441, 443), (444, 445, 447, 446), (446, 447, 449, 448), (448, 449, 451, 450), (450, 451, 453, 452), (447, 445, 455, 453, 451, 449), (452, 453, 455, 454), (454, 455, 445, 444), (444, 446, 448, 450, 452, 454), (456, 457, 458), (457, 456, 461), (456, 458, 459), (456, 459, 460), (456, 460, 461), (457, 461, 466), (458, 457, 462), (459, 458, 463), (460, 459, 464), (461, 460, 465), (457, 466, 462), (458, 462, 463), (459, 463, 464), (460, 464, 465), (461, 465, 466), (462, 466, 467), (463, 462, 467), (464, 463, 467), (465, 464, 467), (466, 465, 467), (468, 469, 470), (469, 468, 473), (468, 470, 471), (468, 471, 472), (468, 472, 473), (469, 473, 478), (470, 469, 474), (471, 470, 475), (472, 471, 476), (473, 472, 477), (469, 478, 474), (470, 474, 475), (471, 475, 476), (472, 476, 477), (473, 477, 478), (474, 478, 479), (475, 474, 479), (476, 475, 479), (477, 476, 479), (478, 477, 479), (480, 481, 482), (481, 480, 485), (480, 482, 483), (480, 483, 484), (480, 484, 485), (481, 485, 490), (482, 481, 486), (483, 482, 487), (484, 483, 488), (485, 484, 489), (481, 490, 486), (482, 486, 487), (483, 487, 488), (484, 488, 489), (485, 489, 490), (486, 490, 491), (487, 486, 491), (488, 487, 491), (489, 488, 491), (490, 489, 491), (492, 493, 494), (493, 492, 497), (492, 494, 495), (492, 495, 496), (492, 496, 497), (493, 497, 502), (494, 493, 498), (495, 494, 499), (496, 495, 500), (497, 496, 501), (493, 502, 498), (494, 498, 499), (495, 499, 500), (496, 500, 501), (497, 501, 502), (498, 502, 503), (499, 498, 503), (500, 499, 503), (501, 500, 503), (502, 501, 503), (504, 505, 507, 506), (506, 507, 509, 508), (508, 509, 511, 510), (510, 511, 513, 512), (507, 505, 515, 513, 511, 509), (512, 513, 515, 514), (514, 515, 505, 504), (504, 506, 508, 510, 512, 514), (516, 517, 518), (517, 516, 521), (516, 518, 519), (516, 519, 520), (516, 520, 521), (517, 521, 526), (518, 517, 522), (519, 518, 523), (520, 519, 524), (521, 520, 525), (517, 526, 522), (518, 522, 523), (519, 523, 524), (520, 524, 525), (521, 525, 526), (522, 526, 527), (523, 522, 527), (524, 523, 527), (525, 524, 527), (526, 525, 527), (528, 529, 530), (529, 528, 533), (528, 530, 531), (528, 531, 532), (528, 532, 533), (529, 533, 538), (530, 529, 534), (531, 530, 535), (532, 531, 536), (533, 532, 537), (529, 538, 534), (530, 534, 535), (531, 535, 536), (532, 536, 537), (533, 537, 538), (534, 538, 539), (535, 534, 539), (536, 535, 539), (537, 536, 539), (538, 537, 539), (540, 541, 542), (541, 540, 545), (540, 542, 543), (540, 543, 544), (540, 544, 545), (541, 545, 550), (542, 541, 546), (543, 542, 547), (544, 543, 548), (545, 544, 549), (541, 550, 546), (542, 546, 547), (543, 547, 548), (544, 548, 549), (545, 549, 550), (546, 550, 551), (547, 546, 551), (548, 547, 551), (549, 548, 551), (550, 549, 551), (552, 553, 554), (553, 552, 557), (552, 554, 555), (552, 555, 556), (552, 556, 557), (553, 557, 562), (554, 553, 558), (555, 554, 559), (556, 555, 560), (557, 556, 561), (553, 562, 558), (554, 558, 559), (555, 559, 560), (556, 560, 561), (557, 561, 562), (558, 562, 563), (559, 558, 563), (560, 559, 563), (561, 560, 563), (562, 561, 563), (564, 565, 567, 566), (566, 567, 569, 568), (568, 569, 571, 570), (570, 571, 573, 572), (567, 565, 575, 573, 571, 569), (572, 573, 575, 574), (574, 575, 565, 564), (564, 566, 568, 570, 572, 574), (576, 577, 578), (577, 576, 581), (576, 578, 579), (576, 579, 580), (576, 580, 581), (577, 581, 586), (578, 577, 582), (579, 578, 583), (580, 579, 584), (581, 580, 585), (577, 586, 582), (578, 582, 583), (579, 583, 584), (580, 584, 585), (581, 585, 586), (582, 586, 587), (583, 582, 587), (584, 583, 587), (585, 584, 587), (586, 585, 587), (588, 589, 590), (589, 588, 593), (588, 590, 591), (588, 591, 592), (588, 592, 593), (589, 593, 598), (590, 589, 594), (591, 590, 595), (592, 591, 596), (593, 592, 597), (589, 598, 594), (590, 594, 595), (591, 595, 596), (592, 596, 597), (593, 597, 598), (594, 598, 599), (595, 594, 599), (596, 595, 599), (597, 596, 599), (598, 597, 599), (600, 601, 602), (601, 600, 605), (600, 602, 603), (600, 603, 604), (600, 604, 605), (601, 605, 610), (602, 601, 606), (603, 602, 607), (604, 603, 608), (605, 604, 609), (601, 610, 606), (602, 606, 607), (603, 607, 608), (604, 608, 609), (605, 609, 610), (606, 610, 611), (607, 606, 611), (608, 607, 611), (609, 608, 611), (610, 609, 611), (612, 613, 614), (613, 612, 617), (612, 614, 615), (612, 615, 616), (612, 616, 617), (613, 617, 622), (614, 613, 618), (615, 614, 619), (616, 615, 620), (617, 616, 621), (613, 622, 618), (614, 618, 619), (615, 619, 620), (616, 620, 621), (617, 621, 622), (618, 622, 623), (619, 618, 623), (620, 619, 623), (621, 620, 623), (622, 621, 623), (624, 625, 627, 626), (626, 627, 629, 628), (628, 629, 631, 630), (630, 631, 633, 632), (627, 625, 635, 633, 631, 629), (632, 633, 635, 634), (634, 635, 625, 624), (624, 626, 628, 630, 632, 634), (636, 637, 638), (637, 636, 641), (636, 638, 639), (636, 639, 640), (636, 640, 641), (637, 641, 646), (638, 637, 642), (639, 638, 643), (640, 639, 644), (641, 640, 645), (637, 646, 642), (638, 642, 643), (639, 643, 644), (640, 644, 645), (641, 645, 646), (642, 646, 647), (643, 642, 647), (644, 643, 647), (645, 644, 647), (646, 645, 647), (648, 649, 650), (649, 648, 653), (648, 650, 651), (648, 651, 652), (648, 652, 653), (649, 653, 658), (650, 649, 654), (651, 650, 655), (652, 651, 656), (653, 652, 657), (649, 658, 654), (650, 654, 655), (651, 655, 656), (652, 656, 657), (653, 657, 658), (654, 658, 659), (655, 654, 659), (656, 655, 659), (657, 656, 659), (658, 657, 659), (660, 661, 662), (661, 660, 665), (660, 662, 663), (660, 663, 664), (660, 664, 665), (661, 665, 670), (662, 661, 666), (663, 662, 667), (664, 663, 668), (665, 664, 669), (661, 670, 666), (662, 666, 667), (663, 667, 668), (664, 668, 669), (665, 669, 670), (666, 670, 671), (667, 666, 671), (668, 667, 671), (669, 668, 671), (670, 669, 671), (672, 673, 674), (673, 672, 677), (672, 674, 675), (672, 675, 676), (672, 676, 677), (673, 677, 682), (674, 673, 678), (675, 674, 679), (676, 675, 680), (677, 676, 681), (673, 682, 678), (674, 678, 679), (675, 679, 680), (676, 680, 681), (677, 681, 682), (678, 682, 683), (679, 678, 683), (680, 679, 683), (681, 680, 683), (682, 681, 683), (684, 685, 687, 686), (686, 687, 689, 688), (688, 689, 691, 690), (690, 691, 693, 692), (687, 685, 695, 693, 691, 689), (692, 693, 695, 694), (694, 695, 685, 684), (684, 686, 688, 690, 692, 694), (696, 697, 698), (697, 696, 701), (696, 698, 699), (696, 699, 700), (696, 700, 701), (697, 701, 706), (698, 697, 702), (699, 698, 703), (700, 699, 704), (701, 700, 705), (697, 706, 702), (698, 702, 703), (699, 703, 704), (700, 704, 705), (701, 705, 706), (702, 706, 707), (703, 702, 707), (704, 703, 707), (705, 704, 707), (706, 705, 707), (708, 709, 710), (709, 708, 713), (708, 710, 711), (708, 711, 712), (708, 712, 713), (709, 713, 718), (710, 709, 714), (711, 710, 715), (712, 711, 716), (713, 712, 717), (709, 718, 714), (710, 714, 715), (711, 715, 716), (712, 716, 717), (713, 717, 718), (714, 718, 719), (715, 714, 719), (716, 715, 719), (717, 716, 719), (718, 717, 719), (720, 721, 722), (721, 720, 725), (720, 722, 723), (720, 723, 724), (720, 724, 725), (721, 725, 730), (722, 721, 726), (723, 722, 727), (724, 723, 728), (725, 724, 729), (721, 730, 726), (722, 726, 727), (723, 727, 728), (724, 728, 729), (725, 729, 730), (726, 730, 731), (727, 726, 731), (728, 727, 731), (729, 728, 731), (730, 729, 731), (732, 733, 734), (733, 732, 737), (732, 734, 735), (732, 735, 736), (732, 736, 737), (733, 737, 742), (734, 733, 738), (735, 734, 739), (736, 735, 740), (737, 736, 741), (733, 742, 738), (734, 738, 739), (735, 739, 740), (736, 740, 741), (737, 741, 742), (738, 742, 743), (739, 738, 743), (740, 739, 743), (741, 740, 743), (742, 741, 743), (744, 745, 747, 746), (746, 747, 749, 748), (748, 749, 751, 750), (750, 751, 753, 752), (747, 745, 755, 753, 751, 749), (752, 753, 755, 754), (754, 755, 745, 744), (744, 746, 748, 750, 752, 754), (756, 757, 758), (757, 756, 761), (756, 758, 759), (756, 759, 760), (756, 760, 761), (757, 761, 766), (758, 757, 762), (759, 758, 763), (760, 759, 764), (761, 760, 765), (757, 766, 762), (758, 762, 763), (759, 763, 764), (760, 764, 765), (761, 765, 766), (762, 766, 767), (763, 762, 767), (764, 763, 767), (765, 764, 767), (766, 765, 767), (768, 769, 770), (769, 768, 773), (768, 770, 771), (768, 771, 772), (768, 772, 773), (769, 773, 778), (770, 769, 774), (771, 770, 775), (772, 771, 776), (773, 772, 777), (769, 778, 774), (770, 774, 775), (771, 775, 776), (772, 776, 777), (773, 777, 778), (774, 778, 779), (775, 774, 779), (776, 775, 779), (777, 776, 779), (778, 777, 779), (780, 781, 782), (781, 780, 785), (780, 782, 783), (780, 783, 784), (780, 784, 785), (781, 785, 790), (782, 781, 786), (783, 782, 787), (784, 783, 788), (785, 784, 789), (781, 790, 786), (782, 786, 787), (783, 787, 788), (784, 788, 789), (785, 789, 790), (786, 790, 791), (787, 786, 791), (788, 787, 791), (789, 788, 791), (790, 789, 791), (792, 793, 794), (793, 792, 797), (792, 794, 795), (792, 795, 796), (792, 796, 797), (793, 797, 802), (794, 793, 798), (795, 794, 799), (796, 795, 800), (797, 796, 801), (793, 802, 798), (794, 798, 799), (795, 799, 800), (796, 800, 801), (797, 801, 802), (798, 802, 803), (799, 798, 803), (800, 799, 803), (801, 800, 803), (802, 801, 803), (804, 805, 807, 806), (806, 807, 809, 808), (808, 809, 811, 810), (810, 811, 813, 812), (807, 805, 815, 813, 811, 809), (812, 813, 815, 814), (814, 815, 805, 804), (804, 806, 808, 810, 812, 814), (816, 817, 818), (817, 816, 821), (816, 818, 819), (816, 819, 820), (816, 820, 821), (817, 821, 826), (818, 817, 822), (819, 818, 823), (820, 819, 824), (821, 820, 825), (817, 826, 822), (818, 822, 823), (819, 823, 824), (820, 824, 825), (821, 825, 826), (822, 826, 827), (823, 822, 827), (824, 823, 827), (825, 824, 827), (826, 825, 827), (828, 829, 830), (829, 828, 833), (828, 830, 831), (828, 831, 832), (828, 832, 833), (829, 833, 838), (830, 829, 834), (831, 830, 835), (832, 831, 836), (833, 832, 837), (829, 838, 834), (830, 834, 835), (831, 835, 836), (832, 836, 837), (833, 837, 838), (834, 838, 839), (835, 834, 839), (836, 835, 839), (837, 836, 839), (838, 837, 839), (840, 841, 842), (841, 840, 845), (840, 842, 843), (840, 843, 844), (840, 844, 845), (841, 845, 850), (842, 841, 846), (843, 842, 847), (844, 843, 848), (845, 844, 849), (841, 850, 846), (842, 846, 847), (843, 847, 848), (844, 848, 849), (845, 849, 850), (846, 850, 851), (847, 846, 851), (848, 847, 851), (849, 848, 851), (850, 849, 851), (852, 853, 854), (853, 852, 857), (852, 854, 855), (852, 855, 856), (852, 856, 857), (853, 857, 862), (854, 853, 858), (855, 854, 859), (856, 855, 860), (857, 856, 861), (853, 862, 858), (854, 858, 859), (855, 859, 860), (856, 860, 861), (857, 861, 862), (858, 862, 863), (859, 858, 863), (860, 859, 863), (861, 860, 863), (862, 861, 863), (864, 865, 867, 866), (866, 867, 869, 868), (868, 869, 871, 870), (870, 871, 873, 872), (867, 865, 875, 873, 871, 869), (872, 873, 875, 874), (874, 875, 865, 864), (864, 866, 868, 870, 872, 874), (876, 877, 878), (877, 876, 881), (876, 878, 879), (876, 879, 880), (876, 880, 881), (877, 881, 886), (878, 877, 882), (879, 878, 883), (880, 879, 884), (881, 880, 885), (877, 886, 882), (878, 882, 883), (879, 883, 884), (880, 884, 885), (881, 885, 886), (882, 886, 887), (883, 882, 887), (884, 883, 887), (885, 884, 887), (886, 885, 887), (888, 889, 890), (889, 888, 893), (888, 890, 891), (888, 891, 892), (888, 892, 893), (889, 893, 898), (890, 889, 894), (891, 890, 895), (892, 891, 896), (893, 892, 897), (889, 898, 894), (890, 894, 895), (891, 895, 896), (892, 896, 897), (893, 897, 898), (894, 898, 899), (895, 894, 899), (896, 895, 899), (897, 896, 899), (898, 897, 899), (900, 901, 902), (901, 900, 905), (900, 902, 903), (900, 903, 904), (900, 904, 905), (901, 905, 910), (902, 901, 906), (903, 902, 907), (904, 903, 908), (905, 904, 909), (901, 910, 906), (902, 906, 907), (903, 907, 908), (904, 908, 909), (905, 909, 910), (906, 910, 911), (907, 906, 911), (908, 907, 911), (909, 908, 911), (910, 909, 911), (912, 913, 914), (913, 912, 917), (912, 914, 915), (912, 915, 916), (912, 916, 917), (913, 917, 922), (914, 913, 918), (915, 914, 919), (916, 915, 920), (917, 916, 921), (913, 922, 918), (914, 918, 919), (915, 919, 920), (916, 920, 921), (917, 921, 922), (918, 922, 923), (919, 918, 923), (920, 919, 923), (921, 920, 923), (922, 921, 923), (924, 925, 927, 926), (926, 927, 929, 928), (928, 929, 931, 930), (930, 931, 933, 932), (927, 925, 935, 933, 931, 929), (932, 933, 935, 934), (934, 935, 925, 924), (924, 926, 928, 930, 932, 934), (936, 937, 938), (937, 936, 941), (936, 938, 939), (936, 939, 940), (936, 940, 941), (937, 941, 946), (938, 937, 942), (939, 938, 943), (940, 939, 944), (941, 940, 945), (937, 946, 942), (938, 942, 943), (939, 943, 944), (940, 944, 945), (941, 945, 946), (942, 946, 947), (943, 942, 947), (944, 943, 947), (945, 944, 947), (946, 945, 947), (948, 949, 950), (949, 948, 953), (948, 950, 951), (948, 951, 952), (948, 952, 953), (949, 953, 958), (950, 949, 954), (951, 950, 955), (952, 951, 956), (953, 952, 957), (949, 958, 954), (950, 954, 955), (951, 955, 956), (952, 956, 957), (953, 957, 958), (954, 958, 959), (955, 954, 959), (956, 955, 959), (957, 956, 959), (958, 957, 959), (960, 961, 962), (961, 960, 965), (960, 962, 963), (960, 963, 964), (960, 964, 965), (961, 965, 970), (962, 961, 966), (963, 962, 967), (964, 963, 968), (965, 964, 969), (961, 970, 966), (962, 966, 967), (963, 967, 968), (964, 968, 969), (965, 969, 970), (966, 970, 971), (967, 966, 971), (968, 967, 971), (969, 968, 971), (970, 969, 971), (972, 973, 974), (973, 972, 977), (972, 974, 975), (972, 975, 976), (972, 976, 977), (973, 977, 982), (974, 973, 978), (975, 974, 979), (976, 975, 980), (977, 976, 981), (973, 982, 978), (974, 978, 979), (975, 979, 980), (976, 980, 981), (977, 981, 982), (978, 982, 983), (979, 978, 983), (980, 979, 983), (981, 980, 983), (982, 981, 983), (984, 985, 987, 986), (986, 987, 989, 988), (988, 989, 991, 990), (990, 991, 993, 992), (987, 985, 995, 993, 991, 989), (992, 993, 995, 994), (994, 995, 985, 984), (984, 986, 988, 990, 992, 994), (996, 997, 998), (997, 996, 1001), (996, 998, 999), (996, 999, 1000), (996, 1000, 1001), (997, 1001, 1006), (998, 997, 1002), (999, 998, 1003), (1000, 999, 1004), (1001, 1000, 1005), (997, 1006, 1002), (998, 1002, 1003), (999, 1003, 1004), (1000, 1004, 1005), (1001, 1005, 1006), (1002, 1006, 1007), (1003, 1002, 1007), (1004, 1003, 1007), (1005, 1004, 1007), (1006, 1005, 1007), (1008, 1009, 1010), (1009, 1008, 1013), (1008, 1010, 1011), (1008, 1011, 1012), (1008, 1012, 1013), (1009, 1013, 1018), (1010, 1009, 1014), (1011, 1010, 1015), (1012, 1011, 1016), (1013, 1012, 1017), (1009, 1018, 1014), (1010, 1014, 1015), (1011, 1015, 1016), (1012, 1016, 1017), (1013, 1017, 1018), (1014, 1018, 1019), (1015, 1014, 1019), (1016, 1015, 1019), (1017, 1016, 1019), (1018, 1017, 1019), (1020, 1021, 1022), (1021, 1020, 1025), (1020, 1022, 1023), (1020, 1023, 1024), (1020, 1024, 1025), (1021, 1025, 1030), (1022, 1021, 1026), (1023, 1022, 1027), (1024, 1023, 1028), (1025, 1024, 1029), (1021, 1030, 1026), (1022, 1026, 1027), (1023, 1027, 1028), (1024, 1028, 1029), (1025, 1029, 1030), (1026, 1030, 1031), (1027, 1026, 1031), (1028, 1027, 1031), (1029, 1028, 1031), (1030, 1029, 1031), (1032, 1033, 1034), (1033, 1032, 1037), (1032, 1034, 1035), (1032, 1035, 1036), (1032, 1036, 1037), (1033, 1037, 1042), (1034, 1033, 1038), (1035, 1034, 1039), (1036, 1035, 1040), (1037, 1036, 1041), (1033, 1042, 1038), (1034, 1038, 1039), (1035, 1039, 1040), (1036, 1040, 1041), (1037, 1041, 1042), (1038, 1042, 1043), (1039, 1038, 1043), (1040, 1039, 1043), (1041, 1040, 1043), (1042, 1041, 1043), (1044, 1045, 1047, 1046), (1046, 1047, 1049, 1048), (1048, 1049, 1051, 1050), (1050, 1051, 1053, 1052), (1047, 1045, 1055, 1053, 1051, 1049), (1052, 1053, 1055, 1054), (1054, 1055, 1045, 1044), (1044, 1046, 1048, 1050, 1052, 1054), (1056, 1057, 1058), (1057, 1056, 1061), (1056, 1058, 1059), (1056, 1059, 1060), (1056, 1060, 1061), (1057, 1061, 1066), (1058, 1057, 1062), (1059, 1058, 1063), (1060, 1059, 1064), (1061, 1060, 1065), (1057, 1066, 1062), (1058, 1062, 1063), (1059, 1063, 1064), (1060, 1064, 1065), (1061, 1065, 1066), (1062, 1066, 1067), (1063, 1062, 1067), (1064, 1063, 1067), (1065, 1064, 1067), (1066, 1065, 1067), (1068, 1069, 1070), (1069, 1068, 1073), (1068, 1070, 1071), (1068, 1071, 1072), (1068, 1072, 1073), (1069, 1073, 1078), (1070, 1069, 1074), (1071, 1070, 1075), (1072, 1071, 1076), (1073, 1072, 1077), (1069, 1078, 1074), (1070, 1074, 1075), (1071, 1075, 1076), (1072, 1076, 1077), (1073, 1077, 1078), (1074, 1078, 1079), (1075, 1074, 1079), (1076, 1075, 1079), (1077, 1076, 1079), (1078, 1077, 1079), (1080, 1081, 1082), (1081, 1080, 1085), (1080, 1082, 1083), (1080, 1083, 1084), (1080, 1084, 1085), (1081, 1085, 1090), (1082, 1081, 1086), (1083, 1082, 1087), (1084, 1083, 1088), (1085, 1084, 1089), (1081, 1090, 1086), (1082, 1086, 1087), (1083, 1087, 1088), (1084, 1088, 1089), (1085, 1089, 1090), (1086, 1090, 1091), (1087, 1086, 1091), (1088, 1087, 1091), (1089, 1088, 1091), (1090, 1089, 1091), (1092, 1093, 1094), (1093, 1092, 1097), (1092, 1094, 1095), (1092, 1095, 1096), (1092, 1096, 1097), (1093, 1097, 1102), (1094, 1093, 1098), (1095, 1094, 1099), (1096, 1095, 1100), (1097, 1096, 1101), (1093, 1102, 1098), (1094, 1098, 1099), (1095, 1099, 1100), (1096, 1100, 1101), (1097, 1101, 1102), (1098, 1102, 1103), (1099, 1098, 1103), (1100, 1099, 1103), (1101, 1100, 1103), (1102, 1101, 1103), (1104, 1105, 1107, 1106), (1106, 1107, 1109, 1108), (1108, 1109, 1111, 1110), (1110, 1111, 1113, 1112), (1107, 1105, 1115, 1113, 1111, 1109), (1112, 1113, 1115, 1114), (1114, 1115, 1105, 1104), (1104, 1106, 1108, 1110, 1112, 1114), (1116, 1117, 1118), (1117, 1116, 1121), (1116, 1118, 1119), (1116, 1119, 1120), (1116, 1120, 1121), (1117, 1121, 1126), (1118, 1117, 1122), (1119, 1118, 1123), (1120, 1119, 1124), (1121, 1120, 1125), (1117, 1126, 1122), (1118, 1122, 1123), (1119, 1123, 1124), (1120, 1124, 1125), (1121, 1125, 1126), (1122, 1126, 1127), (1123, 1122, 1127), (1124, 1123, 1127), (1125, 1124, 1127), (1126, 1125, 1127), (1128, 1129, 1130), (1129, 1128, 1133), (1128, 1130, 1131), (1128, 1131, 1132), (1128, 1132, 1133), (1129, 1133, 1138), (1130, 1129, 1134), (1131, 1130, 1135), (1132, 1131, 1136), (1133, 1132, 1137), (1129, 1138, 1134), (1130, 1134, 1135), (1131, 1135, 1136), (1132, 1136, 1137), (1133, 1137, 1138), (1134, 1138, 1139), (1135, 1134, 1139), (1136, 1135, 1139), (1137, 1136, 1139), (1138, 1137, 1139)])
me_icosphere_013.use_remesh_preserve_volume = False
me_icosphere_013.use_remesh_preserve_attributes = False
me_icosphere_013.use_mirror_vertex_groups = False
me_icosphere_013.update()

# ---- objects
ob_icosphere = bpy.data.objects.new('Icosphere', me_icosphere_024)
ob_icosphere_010 = bpy.data.objects.new('Icosphere.010', me_icosphere_013)

# ---- transforms, parenting, visibility, modifiers, constraints
ob_icosphere.location = (0.6745, 0.01262, 1.415)
ob_icosphere.rotation_euler = (0.0, -0.1999, 0.0)
ob_icosphere.scale = (0.1773, 0.4604, 0.4604)
ob_icosphere.lineart.crease_threshold = 0.0
ob_icosphere_010.location = (-0.5107, 0.923, 1.284)
ob_icosphere_010.rotation_euler = (-8.661, -1.303, 2.016)
ob_icosphere_010.scale = (0.06866, 0.06866, 0.06866)
ob_icosphere_010.lineart.crease_threshold = 0.0

# ---- collection membership
col_collection_1.objects.link(ob_icosphere)
col_collection_1.objects.link(ob_icosphere_010)

# ---- scene / render settings (as saved in the file)
scene.frame_start = 1; scene.frame_end = 250; scene.frame_set(1)
scene.render.engine = 'BLENDER_EEVEE_NEXT'
scene.render.resolution_percentage = 50
scene.render.dither_intensity = 0.0
scene.cycles.use_denoising = False
scene.cycles.samples = 128
scene.cycles.sampling_pattern = 'TABULATED_SOBOL'
scene.cycles.use_adaptive_sampling = False
scene.cycles.use_light_tree = False
scene.cycles.blur_glossy = 0.0
scene.cycles.sample_clamp_indirect = 0.0
scene.view_settings.view_transform = 'Standard'
bpy.context.view_layer.update()

# ---- added for rendering (the .blend has no active camera and no usable light): camera, sun
cam_auto = bpy.data.cameras.new('AutoCamera')
cam_auto.lens = 50.0
cam_auto.sensor_width = 36.0
cam_auto.clip_end = 1000.0
ob_auto_camera = bpy.data.objects.new('AutoCamera', cam_auto)
scene.collection.objects.link(ob_auto_camera)
ob_auto_camera.location = (4.92364, -6.08057, 5.2132)
ob_auto_camera.rotation_euler = (1.09748, -7.21219e-08, 0.694738)
scene.camera = ob_auto_camera
light_auto_sun = bpy.data.lights.new('AutoSun', 'SUN')
light_auto_sun.energy = 3.0
light_auto_sun.angle = 0.0523599
ob_auto_sun = bpy.data.objects.new('AutoSun', light_auto_sun)
scene.collection.objects.link(ob_auto_sun)
ob_auto_sun.rotation_euler = (0.872665, 0.174533, 0.523599)
bpy.context.view_layer.update()

